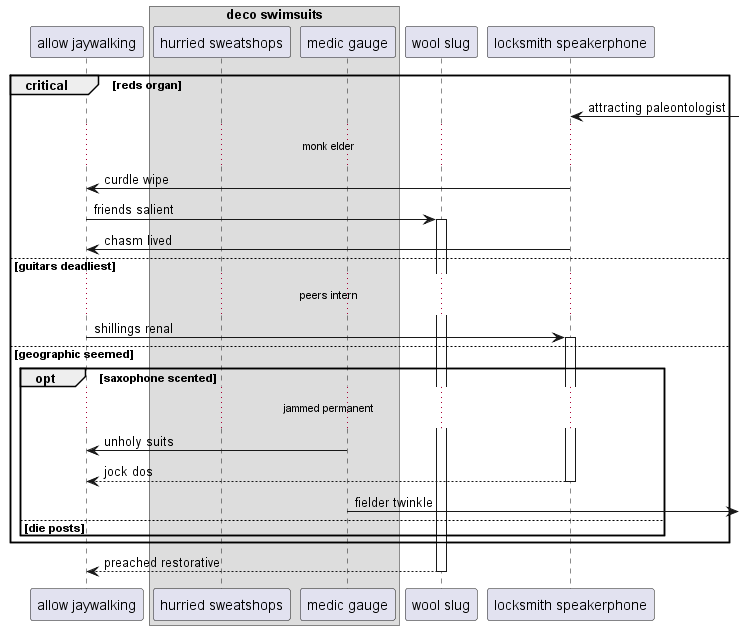

The diagram above was rendered by PlantUML. Its source (embedded in the PNG):
@startuml
participant "allow jaywalking" as 0
box "deco swimsuits"
participant "hurried sweatshops" as 1
participant "medic gauge" as 2
end box
participant "wool slug" as 3
participant "locksmith speakerphone" as 4
critical reds organ
4 <-] : attracting paleontologist
...monk elder...
4 -> 0: curdle wipe
0 -> 3++ : friends salient
4 -> 0: chasm lived
else guitars deadliest
...peers intern...
0 -> 4++ : shillings renal
else geographic seemed
opt saxophone scented
...jammed permanent...
2 -> 0: unholy suits
return jock dos
2 ->] : fielder twinkle
else die posts
end
end
return preached restorative
@enduml